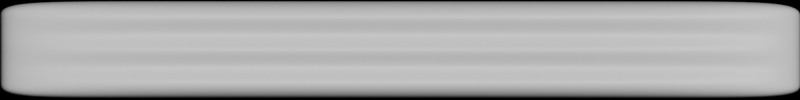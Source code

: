 # Source: icons.blend  (saved by Blender 4.2.66; exported with 4.5.12 LTS)
import bpy
from mathutils import Matrix  # noqa: F401  (used for matrix-valued properties, if any)

bpy.ops.wm.read_factory_settings(use_empty=True)
scene = bpy.context.scene
scene.name = 'ChatToggleButton'

# ---- materials (node trees are filled in below, after node groups)
mat_material_004 = bpy.data.materials.new('Material.004')

# ---- node groups
ng_smooth_by_angle_001 = bpy.data.node_groups.new('Smooth by Angle.001', 'GeometryNodeTree')
_s = ng_smooth_by_angle_001.interface.new_socket(name='Mesh', in_out='OUTPUT', socket_type='NodeSocketGeometry')
_s = ng_smooth_by_angle_001.interface.new_socket(name='Mesh', in_out='INPUT', socket_type='NodeSocketGeometry')
_s = ng_smooth_by_angle_001.interface.new_socket(name='Angle', in_out='INPUT', socket_type='NodeSocketFloat')
_s.subtype = 'ANGLE'
_s.default_value = 0.5236
_s.min_value = 0.0
_s.max_value = 3.142
_s.description = 'Maximum face angle for smooth edges'
_s = ng_smooth_by_angle_001.interface.new_socket(name='Ignore Sharpness', in_out='INPUT', socket_type='NodeSocketBool')
_s.force_non_field = True
ng_smooth_by_angle_001.description = 'Set the sharpness of mesh edges based on the angle between the neighboring faces'
ng_smooth_by_angle_001.is_modifier = True
_N = ng_smooth_by_angle_001.nodes; _L = ng_smooth_by_angle_001.links
n0 = _N.new('GeometryNodeSetShadeSmooth'); n0.name = 'Set Shade Smooth'; n0.location = (120, -80)
n0.domain = 'EDGE'
n1 = _N.new('GeometryNodeSetShadeSmooth'); n1.name = 'Set Shade Smooth.001'; n1.location = (300, -80)
n2 = _N.new('NodeGroupOutput'); n2.name = 'Group Output'; n2.location = (480, -80)
n3 = _N.new('GeometryNodeInputMeshEdgeAngle'); n3.name = 'Edge Angle'; n3.location = (-440, -240)
n4 = _N.new('NodeGroupInput'); n4.name = 'Group Input'; n4.location = (-80, -80)
n5 = _N.new('GeometryNodeInputEdgeSmooth'); n5.name = 'Is Edge Smooth'; n5.location = (-260, -120)
n6 = _N.new('GeometryNodeInputShadeSmooth'); n6.name = 'Is Shade Smooth'; n6.location = (-440, -397)
n7 = _N.new('FunctionNodeCompare'); n7.name = 'Compare'; n7.location = (-260, -260)
n7.operation = 'LESS_EQUAL'
n7.inputs[6].default_value = (0.0, 0.0, 0.0, 0.0)
n7.inputs[7].default_value = (0.0, 0.0, 0.0, 0.0)
n8 = _N.new('FunctionNodeBooleanMath'); n8.name = 'Boolean Math.001'; n8.location = (-80, -260)
n9 = _N.new('NodeGroupInput'); n9.name = 'Group Input.001'; n9.location = (-440, -329)
n10 = _N.new('NodeGroupInput'); n10.name = 'Group Input.002'; n10.location = (-259, -189)
n11 = _N.new('FunctionNodeBooleanMath'); n11.name = 'Boolean Math'; n11.location = (-80, -149)
n11.operation = 'OR'
n12 = _N.new('FunctionNodeBooleanMath'); n12.name = 'Boolean Math.002'; n12.location = (-260, -380)
n12.operation = 'OR'
n13 = _N.new('NodeGroupInput'); n13.name = 'Group Input.003'; n13.location = (-440, -460)
_L.new(n3.outputs[0], n7.inputs[0])
_L.new(n1.outputs[0], n2.inputs[0])
_L.new(n9.outputs[1], n7.inputs[1])
_L.new(n7.outputs[0], n8.inputs[0])
_L.new(n4.outputs[0], n0.inputs[0])
_L.new(n0.outputs[0], n1.inputs[0])
_L.new(n8.outputs[0], n0.inputs[2])
_L.new(n10.outputs[2], n11.inputs[1])
_L.new(n5.outputs[0], n11.inputs[0])
_L.new(n11.outputs[0], n0.inputs[1])
_L.new(n13.outputs[2], n12.inputs[1])
_L.new(n6.outputs[0], n12.inputs[0])
_L.new(n12.outputs[0], n8.inputs[1])
n2.is_active_output = True

# ---- material node trees
mat_material_004.use_nodes = True; mat_material_004.node_tree.nodes.clear()
_N = mat_material_004.node_tree.nodes; _L = mat_material_004.node_tree.links
n0 = _N.new('ShaderNodeBsdfPrincipled'); n0.name = 'Principled BSDF'; n0.location = (10, 300)
n0.inputs[0].default_value = (0.7334, 0.7334, 0.7334, 1.0)
n1 = _N.new('ShaderNodeOutputMaterial'); n1.name = 'Material Output'; n1.location = (300, 300)
_L.new(n0.outputs[0], n1.inputs[0])
n1.is_active_output = True

# ---- cameras
cam_camera_001 = bpy.data.cameras.new('Camera.001')
cam_camera_001.type = 'ORTHO'
cam_camera_001.clip_end = 100.0
cam_camera_001.ortho_scale = 2.0

# ---- lights
light_light_001 = bpy.data.lights.new('Light.001', 'SUN')
light_light_001.angle = 0.1993
light_light_001.energy = 3.0
light_light_001.shadow_soft_size = 0.1
light_light_001.shadow_cascade_max_distance = 1000.0

# ---- meshes
me_plane_003 = bpy.data.meshes.new('Plane.003')
me_plane_003.from_pydata([(-1.0, -1.0, 0.0), (1.0, -1.0, 0.0), (-1.0, 1.0, 0.0), (1.0, 1.0, 0.0), (-0.6667, -1.0, 0.0), (0.6667, -1.0, 0.0), (0.6667, 1.0, 0.0), (-0.6667, 1.0, 0.0), (-1.0, 0.6667, 2.517e-08), (-1.0, -0.6667, -2.517e-08), (1.0, -0.6667, -2.517e-08), (1.0, 0.6667, 2.517e-08), (-0.6667, -0.6667, 0.04991), (-0.6667, 0.6667, 0.04991), (0.6667, -0.6667, 0.04991), (0.6667, 0.6667, 0.04991), (-1.0, 0.0, 0.0), (1.0, 0.0, 0.0), (-0.6667, -2.92e-08, 0.04991), (0.6667, -2.92e-08, 0.04991), (0.0, -1.0, 0.0), (0.0, 1.0, 0.0), (-1.638e-22, -0.6667, 0.04991), (-1.638e-22, 0.6667, 0.04991), (-1.638e-22, -2.92e-08, 0.04991), (-1.0, -1.0, -0.1762), (1.0, -1.0, -0.1762), (-1.0, 1.0, -0.1762), (1.0, 1.0, -0.1762), (-0.6667, -1.0, -0.1762), (0.6667, -1.0, -0.1762), (0.6667, 1.0, -0.1762), (-0.6667, 1.0, -0.1762), (-1.0, 0.6667, -0.1762), (-1.0, -0.6667, -0.1762), (1.0, -0.6667, -0.1762), (1.0, 0.6667, -0.1762), (-0.6667, -0.6667, -0.1762), (-0.6667, 0.6667, -0.1762), (0.6667, -0.6667, -0.1762), (0.6667, 0.6667, -0.1762), (-1.0, 1.331e-08, -0.1762), (1.0, 1.331e-08, -0.1762), (-0.6667, 1.331e-08, -0.1762), (0.6667, 1.331e-08, -0.1762), (0.0, -1.0, -0.1762), (0.0, 1.0, -0.1762), (0.0, -0.6667, -0.1762), (0.0, 0.6667, -0.1762), (0.0, 1.331e-08, -0.1762), (1.0, -0.6667, -0.1762), (1.0, -1.0, -0.1762), (0.6667, -1.0, -0.1762), (0.0, -1.0, -0.1762), (1.0, 0.6667, -0.1762), (1.0, 1.331e-08, -0.1762), (0.6667, 1.0, -0.1762), (1.0, 1.0, -0.1762), (-0.6667, 1.0, -0.1762), (0.0, 1.0, -0.1762), (-1.0, -1.0, -0.1762), (-1.0, -0.6667, -0.1762), (-0.6667, -1.0, -0.1762), (-1.0, 1.331e-08, -0.1762), (-1.0, 0.6667, -0.1762), (-1.0, 1.0, -0.1762), (1.0, -1.0, -0.08817), (0.0, -1.0, -0.08817), (1.0, 6.657e-09, -0.08817), (1.0, 1.0, -0.08817), (0.0, 1.0, -0.08817), (-1.0, -0.6667, -0.08817), (-0.6667, -1.0, -0.08817), (-1.0, 0.6667, -0.08817), (-1.0, 1.0, -0.08817), (1.0, -0.6667, -0.08817), (0.6667, -1.0, -0.08817), (1.0, 0.6667, -0.08817), (0.6667, 1.0, -0.08817), (-0.6667, 1.0, -0.08817), (-1.0, -1.0, -0.08817), (-1.0, 6.657e-09, -0.08817), (1.0, 0.3333, 1.258e-08), (-0.6667, 0.3333, 1.258e-08), (0.6667, 0.3333, 1.258e-08), (-1.0, 0.3333, 1.258e-08), (0.0, 0.3333, 1.258e-08), (1.0, 0.3333, -0.1762), (-0.6667, 0.3333, -0.1762), (0.6667, 0.3333, -0.1762), (-1.0, 0.3333, -0.1762), (0.0, 0.3333, -0.1762), (-1.0, 0.3333, -0.1762), (1.0, 0.3333, -0.1762), (1.0, 0.3333, -0.08817), (-1.0, 0.3333, -0.08817), (-1.0, -0.3333, -1.258e-08), (1.0, -0.3333, -1.258e-08), (-0.6667, -0.3333, -1.258e-08), (0.6667, -0.3333, -1.258e-08), (0.0, -0.3333, -1.258e-08), (-1.0, -0.3333, -0.1762), (1.0, -0.3333, -0.1762), (-0.6667, -0.3333, -0.1762), (0.6667, -0.3333, -0.1762), (0.0, -0.3333, -0.1762), (-1.0, -0.3333, -0.1762), (1.0, -0.3333, -0.1762), (1.0, -0.3333, -0.08817), (-1.0, -0.3333, -0.08817)], [], [(15, 6, 3, 11), (8, 2, 7, 13), (23, 21, 6, 15), (20, 22, 14, 5), (86, 23, 15, 84), (0, 9, 12, 4), (85, 8, 13, 83), (5, 14, 10, 1), (84, 15, 11, 82), (99, 19, 17, 97), (96, 16, 18, 98), (100, 24, 19, 99), (98, 18, 24, 100), (83, 13, 23, 86), (4, 12, 22, 20), (13, 7, 21, 23), (40, 36, 28, 31), (33, 38, 32, 27), (48, 40, 31, 46), (45, 30, 39, 47), (91, 89, 40, 48), (25, 29, 37, 34), (90, 88, 38, 33), (30, 26, 35, 39), (89, 87, 36, 40), (104, 102, 42, 44), (101, 103, 43, 41), (105, 104, 44, 49), (103, 105, 49, 43), (88, 91, 48, 38), (29, 45, 47, 37), (38, 48, 46, 32), (51, 50, 35, 26), (53, 52, 30, 45), (93, 54, 36, 87), (57, 56, 31, 28), (59, 58, 32, 46), (61, 60, 25, 34), (52, 51, 26, 30), (62, 53, 45, 29), (92, 63, 41, 90), (54, 57, 28, 36), (56, 59, 46, 31), (65, 64, 33, 27), (107, 55, 42, 102), (58, 65, 27, 32), (106, 61, 34, 101), (60, 62, 29, 25), (80, 72, 62, 60), (109, 71, 61, 106), (79, 74, 65, 58), (108, 68, 55, 107), (74, 73, 64, 65), (78, 70, 59, 56), (77, 69, 57, 54), (95, 81, 63, 92), (72, 67, 53, 62), (76, 66, 51, 52), (71, 80, 60, 61), (70, 79, 58, 59), (69, 78, 56, 57), (94, 77, 54, 93), (67, 76, 52, 53), (66, 75, 50, 51), (1, 10, 75, 66), (20, 5, 76, 67), (82, 11, 77, 94), (3, 6, 78, 69), (21, 7, 79, 70), (9, 0, 80, 71), (5, 1, 66, 76), (4, 20, 67, 72), (85, 16, 81, 95), (11, 3, 69, 77), (6, 21, 70, 78), (2, 8, 73, 74), (97, 17, 68, 108), (7, 2, 74, 79), (96, 9, 71, 109), (0, 4, 72, 80), (8, 85, 95, 73), (17, 82, 94, 68), (68, 94, 93, 55), (73, 95, 92, 64), (64, 92, 90, 33), (55, 93, 87, 42), (43, 49, 91, 88), (44, 42, 87, 89), (41, 43, 88, 90), (49, 44, 89, 91), (18, 83, 86, 24), (19, 84, 82, 17), (16, 85, 83, 18), (24, 86, 84, 19), (16, 96, 109, 81), (10, 97, 108, 75), (75, 108, 107, 50), (81, 109, 106, 63), (63, 106, 101, 41), (50, 107, 102, 35), (37, 47, 105, 103), (47, 39, 104, 105), (34, 37, 103, 101), (39, 35, 102, 104), (12, 98, 100, 22), (22, 100, 99, 14), (9, 96, 98, 12), (14, 99, 97, 10)])
me_plane_003.polygons.foreach_set('use_smooth', [True] * 108)
_uv = me_plane_003.uv_layers.new(name='UVMap')
_uv.uv.foreach_set('vector', [0.6667, 0.6667, 0.6667, 1.0, 1.0, 1.0, 1.0, 0.6667, 0.0, 0.6667, 0.0, 1.0, 0.3333, 1.0, 0.3333, 0.6667, 0.5, 0.6667, 0.5, 1.0, 0.6667, 1.0, 0.6667, 0.6667, 0.5, 0.0, 0.5, 0.3333, 0.6667, 0.3333, 0.6667, 0.0, 0.5, 0.5833, 0.5, 0.6667, 0.6667, 0.6667, 0.6667, 0.5833, 0.0, 0.0, 0.0, 0.3333, 0.3333, 0.3333, 0.3333, 0.0, 0.0, 0.5833, 0.0, 0.6667, 0.3333, 0.6667, 0.3333, 0.5833, 0.6667, 0.0, 0.6667, 0.3333, 1.0, 0.3333, 1.0, 0.0, 0.6667, 0.5833, 0.6667, 0.6667, 1.0, 0.6667, 1.0, 0.5833, 0.6667, 0.4167, 0.6667, 0.5, 1.0, 0.5, 1.0, 0.4167, 0.0, 0.4167, 0.0, 0.5, 0.3333, 0.5, 0.3333, 0.4167, 0.5, 0.4167, 0.5, 0.5, 0.6667, 0.5, 0.6667, 0.4167, 0.3333, 0.4167, 0.3333, 0.5, 0.5, 0.5, 0.5, 0.4167, 0.3333, 0.5833, 0.3333, 0.6667, 0.5, 0.6667, 0.5, 0.5833, 0.3333, 0.0, 0.3333, 0.3333, 0.5, 0.3333, 0.5, 0.0, 0.3333, 0.6667, 0.3333, 1.0, 0.5, 1.0, 0.5, 0.6667, 0.6667, 0.6667, 1.0, 0.6667, 1.0, 1.0, 0.6667, 1.0, 0.0, 0.6667, 0.3333, 0.6667, 0.3333, 1.0, 0.0, 1.0, 0.5, 0.6667, 0.6667, 0.6667, 0.6667, 1.0, 0.5, 1.0, 0.5, 0.0, 0.6667, 0.0, 0.6667, 0.3333, 0.5, 0.3333, 0.5, 0.5833, 0.6667, 0.5833, 0.6667, 0.6667, 0.5, 0.6667, 0.0, 0.0, 0.3333, 0.0, 0.3333, 0.3333, 0.0, 0.3333, 0.0, 0.5833, 0.3333, 0.5833, 0.3333, 0.6667, 0.0, 0.6667, 0.6667, 0.0, 1.0, 0.0, 1.0, 0.3333, 0.6667, 0.3333, 0.6667, 0.5833, 1.0, 0.5833, 1.0, 0.6667, 0.6667, 0.6667, 0.6667, 0.4167, 1.0, 0.4167, 1.0, 0.5, 0.6667, 0.5, 0.0, 0.4167, 0.3333, 0.4167, 0.3333, 0.5, 0.0, 0.5, 0.5, 0.4167, 0.6667, 0.4167, 0.6667, 0.5, 0.5, 0.5, 0.3333, 0.4167, 0.5, 0.4167, 0.5, 0.5, 0.3333, 0.5, 0.3333, 0.5833, 0.5, 0.5833, 0.5, 0.6667, 0.3333, 0.6667, 0.3333, 0.0, 0.5, 0.0, 0.5, 0.3333, 0.3333, 0.3333, 0.3333, 0.6667, 0.5, 0.6667, 0.5, 1.0, 0.3333, 1.0, 1.0, 0.0, 1.0, 0.3333, 1.0, 0.3333, 1.0, 0.0, 0.5, 0.0, 0.6667, 0.0, 0.6667, 0.0, 0.5, 0.0, 1.0, 0.5833, 1.0, 0.6667, 1.0, 0.6667, 1.0, 0.5833, 1.0, 1.0, 0.6667, 1.0, 0.6667, 1.0, 1.0, 1.0, 0.5, 1.0, 0.3333, 1.0, 0.3333, 1.0, 0.5, 1.0, 0.0, 0.3333, 0.0, 0.0, 0.0, 0.0, 0.0, 0.3333, 0.6667, 0.0, 1.0, 0.0, 1.0, 0.0, 0.6667, 0.0, 0.3333, 0.0, 0.5, 0.0, 0.5, 0.0, 0.3333, 0.0, 0.0, 0.5833, 0.0, 0.5, 0.0, 0.5, 0.0, 0.5833, 1.0, 0.6667, 1.0, 1.0, 1.0, 1.0, 1.0, 0.6667, 0.6667, 1.0, 0.5, 1.0, 0.5, 1.0, 0.6667, 1.0, 0.0, 1.0, 0.0, 0.6667, 0.0, 0.6667, 0.0, 1.0, 1.0, 0.4167, 1.0, 0.5, 1.0, 0.5, 1.0, 0.4167, 0.3333, 1.0, 0.0, 1.0, 0.0, 1.0, 0.3333, 1.0, 0.0, 0.4167, 0.0, 0.3333, 0.0, 0.3333, 0.0, 0.4167, 0.0, 0.0, 0.3333, 0.0, 0.3333, 0.0, 0.0, 0.0, 0.0, 0.0, 0.3333, 0.0, 0.3333, 0.0, 0.0, 0.0, 0.0, 0.4167, 0.0, 0.3333, 0.0, 0.3333, 0.0, 0.4167, 0.3333, 1.0, 0.0, 1.0, 0.0, 1.0, 0.3333, 1.0, 1.0, 0.4167, 1.0, 0.5, 1.0, 0.5, 1.0, 0.4167, 0.0, 1.0, 0.0, 0.6667, 0.0, 0.6667, 0.0, 1.0, 0.6667, 1.0, 0.5, 1.0, 0.5, 1.0, 0.6667, 1.0, 1.0, 0.6667, 1.0, 1.0, 1.0, 1.0, 1.0, 0.6667, 0.0, 0.5833, 0.0, 0.5, 0.0, 0.5, 0.0, 0.5833, 0.3333, 0.0, 0.5, 0.0, 0.5, 0.0, 0.3333, 0.0, 0.6667, 0.0, 1.0, 0.0, 1.0, 0.0, 0.6667, 0.0, 0.0, 0.3333, 0.0, 0.0, 0.0, 0.0, 0.0, 0.3333, 0.5, 1.0, 0.3333, 1.0, 0.3333, 1.0, 0.5, 1.0, 1.0, 1.0, 0.6667, 1.0, 0.6667, 1.0, 1.0, 1.0, 1.0, 0.5833, 1.0, 0.6667, 1.0, 0.6667, 1.0, 0.5833, 0.5, 0.0, 0.6667, 0.0, 0.6667, 0.0, 0.5, 0.0, 1.0, 0.0, 1.0, 0.3333, 1.0, 0.3333, 1.0, 0.0, 1.0, 0.0, 1.0, 0.3333, 1.0, 0.3333, 1.0, 0.0, 0.5, 0.0, 0.6667, 0.0, 0.6667, 0.0, 0.5, 0.0, 1.0, 0.5833, 1.0, 0.6667, 1.0, 0.6667, 1.0, 0.5833, 1.0, 1.0, 0.6667, 1.0, 0.6667, 1.0, 1.0, 1.0, 0.5, 1.0, 0.3333, 1.0, 0.3333, 1.0, 0.5, 1.0, 0.0, 0.3333, 0.0, 0.0, 0.0, 0.0, 0.0, 0.3333, 0.6667, 0.0, 1.0, 0.0, 1.0, 0.0, 0.6667, 0.0, 0.3333, 0.0, 0.5, 0.0, 0.5, 0.0, 0.3333, 0.0, 0.0, 0.5833, 0.0, 0.5, 0.0, 0.5, 0.0, 0.5833, 1.0, 0.6667, 1.0, 1.0, 1.0, 1.0, 1.0, 0.6667, 0.6667, 1.0, 0.5, 1.0, 0.5, 1.0, 0.6667, 1.0, 0.0, 1.0, 0.0, 0.6667, 0.0, 0.6667, 0.0, 1.0, 1.0, 0.4167, 1.0, 0.5, 1.0, 0.5, 1.0, 0.4167, 0.3333, 1.0, 0.0, 1.0, 0.0, 1.0, 0.3333, 1.0, 0.0, 0.4167, 0.0, 0.3333, 0.0, 0.3333, 0.0, 0.4167, 0.0, 0.0, 0.3333, 0.0, 0.3333, 0.0, 0.0, 0.0, 0.0, 0.6667, 0.0, 0.5833, 0.0, 0.5833, 0.0, 0.6667, 1.0, 0.5, 1.0, 0.5833, 1.0, 0.5833, 1.0, 0.5, 1.0, 0.5, 1.0, 0.5833, 1.0, 0.5833, 1.0, 0.5, 0.0, 0.6667, 0.0, 0.5833, 0.0, 0.5833, 0.0, 0.6667, 0.0, 0.6667, 0.0, 0.5833, 0.0, 0.5833, 0.0, 0.6667, 1.0, 0.5, 1.0, 0.5833, 1.0, 0.5833, 1.0, 0.5, 0.3333, 0.5, 0.5, 0.5, 0.5, 0.5833, 0.3333, 0.5833, 0.6667, 0.5, 1.0, 0.5, 1.0, 0.5833, 0.6667, 0.5833, 0.0, 0.5, 0.3333, 0.5, 0.3333, 0.5833, 0.0, 0.5833, 0.5, 0.5, 0.6667, 0.5, 0.6667, 0.5833, 0.5, 0.5833, 0.3333, 0.5, 0.3333, 0.5833, 0.5, 0.5833, 0.5, 0.5, 0.6667, 0.5, 0.6667, 0.5833, 1.0, 0.5833, 1.0, 0.5, 0.0, 0.5, 0.0, 0.5833, 0.3333, 0.5833, 0.3333, 0.5, 0.5, 0.5, 0.5, 0.5833, 0.6667, 0.5833, 0.6667, 0.5, 0.0, 0.5, 0.0, 0.4167, 0.0, 0.4167, 0.0, 0.5, 1.0, 0.3333, 1.0, 0.4167, 1.0, 0.4167, 1.0, 0.3333, 1.0, 0.3333, 1.0, 0.4167, 1.0, 0.4167, 1.0, 0.3333, 0.0, 0.5, 0.0, 0.4167, 0.0, 0.4167, 0.0, 0.5, 0.0, 0.5, 0.0, 0.4167, 0.0, 0.4167, 0.0, 0.5, 1.0, 0.3333, 1.0, 0.4167, 1.0, 0.4167, 1.0, 0.3333, 0.3333, 0.3333, 0.5, 0.3333, 0.5, 0.4167, 0.3333, 0.4167, 0.5, 0.3333, 0.6667, 0.3333, 0.6667, 0.4167, 0.5, 0.4167, 0.0, 0.3333, 0.3333, 0.3333, 0.3333, 0.4167, 0.0, 0.4167, 0.6667, 0.3333, 1.0, 0.3333, 1.0, 0.4167, 0.6667, 0.4167, 0.3333, 0.3333, 0.3333, 0.4167, 0.5, 0.4167, 0.5, 0.3333, 0.5, 0.3333, 0.5, 0.4167, 0.6667, 0.4167, 0.6667, 0.3333, 0.0, 0.3333, 0.0, 0.4167, 0.3333, 0.4167, 0.3333, 0.3333, 0.6667, 0.3333, 0.6667, 0.4167, 1.0, 0.4167, 1.0, 0.3333])
me_plane_003.materials.append(mat_material_004)
me_plane_003.update()

# ---- objects
ob_plane_003 = bpy.data.objects.new('Plane.003', me_plane_003)
ob_light_001 = bpy.data.objects.new('Light.001', light_light_001)
ob_camera_001 = bpy.data.objects.new('Camera.001', cam_camera_001)

# ---- transforms, parenting, visibility, modifiers, constraints
ob_plane_003.location = (0.0, 0.0, 0.0)
ob_plane_003.rotation_euler = (1.571, -6.283, 0.0)
ob_plane_003.scale = (1.0, 0.1225, 1.0)
_m = ob_plane_003.modifiers.new('Subdivision', 'SUBSURF')
_m.levels = 3
_m.render_levels = 3
_m = ob_plane_003.modifiers.new('Smooth by Angle', 'NODES')
_m.node_group = ng_smooth_by_angle_001
_m.use_pin_to_last = True
_m.show_group_selector = False
ob_light_001.location = (3.969, -6.459, 1.741)
ob_light_001.rotation_euler = (1.211, -0.8138, 0.4848)
ob_light_001.lock_rotations_4d = False
ob_light_001.empty_display_type = 'ARROWS'
ob_light_001.color = (0.0, 0.0, 0.0, 0.0)
ob_light_001.lineart.crease_threshold = 0.0
ob_camera_001.location = (0.0, -6.926, 0.0)
ob_camera_001.rotation_euler = (1.571, -0.0, 0.0)
ob_camera_001.lock_rotations_4d = False
ob_camera_001.empty_display_type = 'ARROWS'
ob_camera_001.color = (0.0, 0.0, 0.0, 0.0)
ob_camera_001.display_type = 'WIRE'
ob_camera_001.lineart.crease_threshold = 0.0

# ---- collection membership
scene.collection.objects.link(ob_plane_003)
scene.collection.objects.link(ob_light_001)
scene.collection.objects.link(ob_camera_001)

# ---- scene / render settings (as saved in the file)
scene.camera = ob_camera_001
scene.frame_start = 1; scene.frame_end = 250; scene.frame_set(1)
scene.render.engine = 'BLENDER_EEVEE_NEXT'
scene.render.image_settings.exr_codec = 'NONE'
scene.render.resolution_x = 256
scene.render.resolution_y = 32
scene.render.film_transparent = True
scene.render.simplify_subdivision_render = 0
scene.render.simplify_child_particles_render = 0.0
scene.eevee.use_volume_custom_range = False
scene.eevee.use_shadows = False
scene.view_settings.view_transform = 'Filmic'
bpy.context.view_layer.update()
